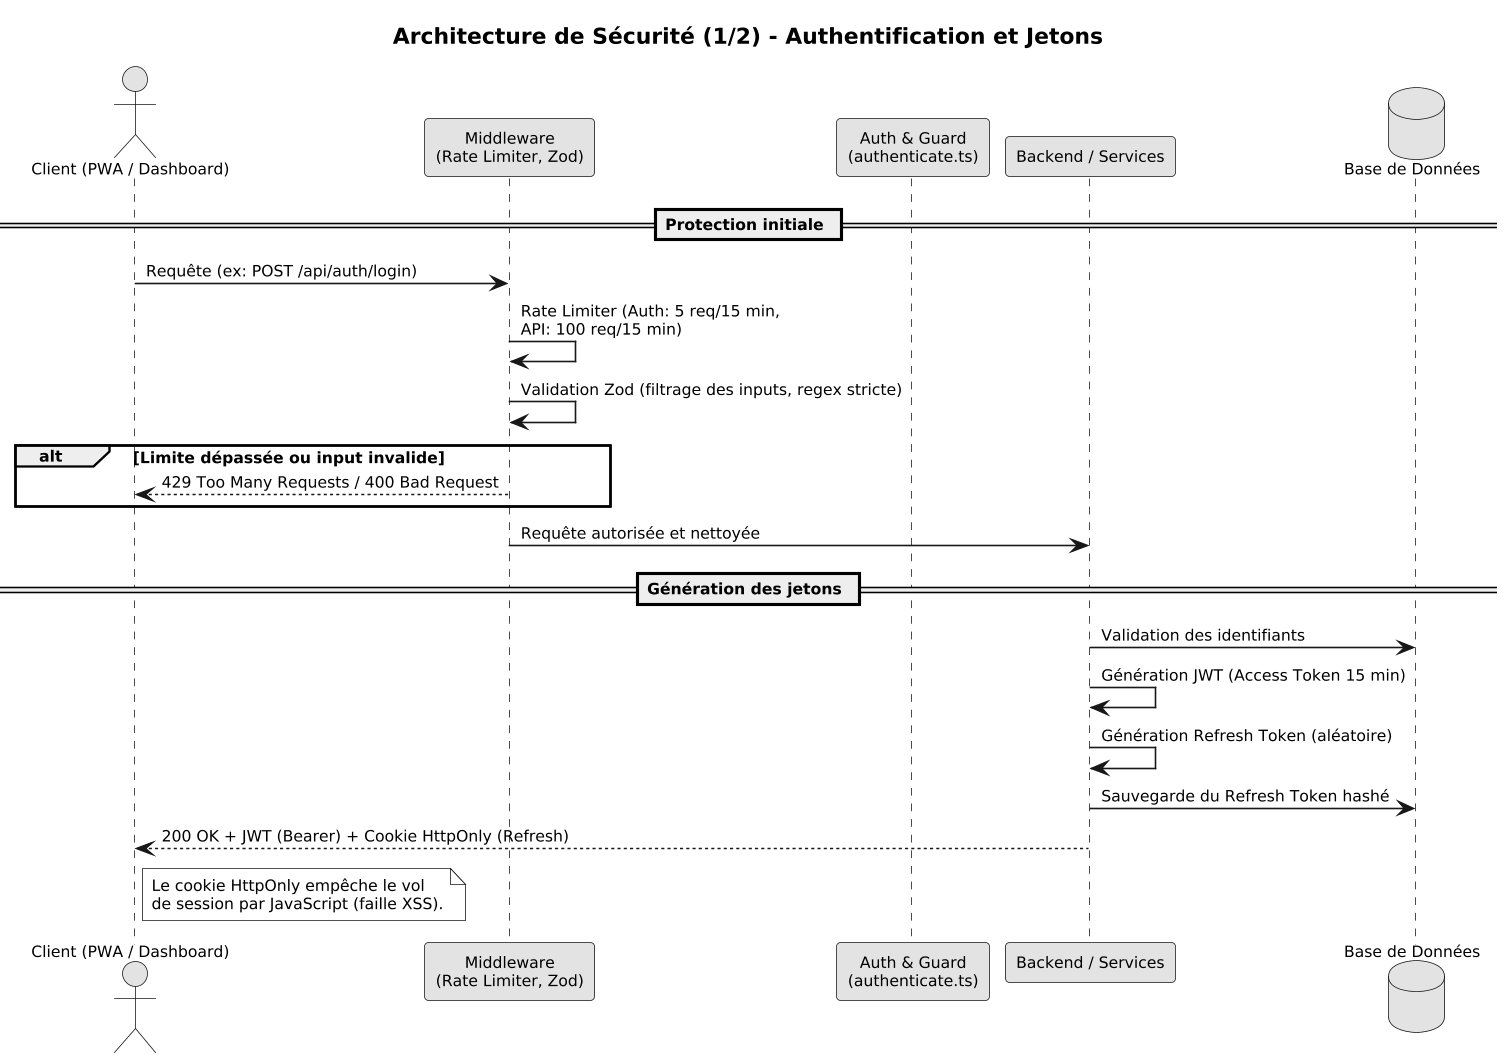

The diagram above was rendered by PlantUML. Its source (embedded in the PNG):
@startuml
skinparam dpi 150
skinparam monochrome true
skinparam shadowing false
skinparam defaultFontSize 10
skinparam defaultFontName Arial
skinparam linetype ortho
skinparam handdrawn false

title **Architecture de Sécurité (1/2) - Authentification et Jetons**

actor "Client (PWA / Dashboard)" as Client
participant "Middleware\n(Rate Limiter, Zod)" as MW
participant "Auth & Guard\n(authenticate.ts)" as Auth
participant "Backend / Services" as Backend
database "Base de Données" as DB

== Protection initiale ==
Client -> MW : Requête (ex: POST /api/auth/login)
MW -> MW : Rate Limiter (Auth: 5 req/15 min,\nAPI: 100 req/15 min)
MW -> MW : Validation Zod (filtrage des inputs, regex stricte)
alt Limite dépassée ou input invalide
    MW --> Client : 429 Too Many Requests / 400 Bad Request
end
MW -> Backend : Requête autorisée et nettoyée

== Génération des jetons ==
Backend -> DB : Validation des identifiants
Backend -> Backend : Génération JWT (Access Token 15 min)
Backend -> Backend : Génération Refresh Token (aléatoire)
Backend -> DB : Sauvegarde du Refresh Token hashé
Backend --> Client : 200 OK + JWT (Bearer) + Cookie HttpOnly (Refresh)

note right of Client
  Le cookie HttpOnly empêche le vol
  de session par JavaScript (faille XSS).
end note
@enduml